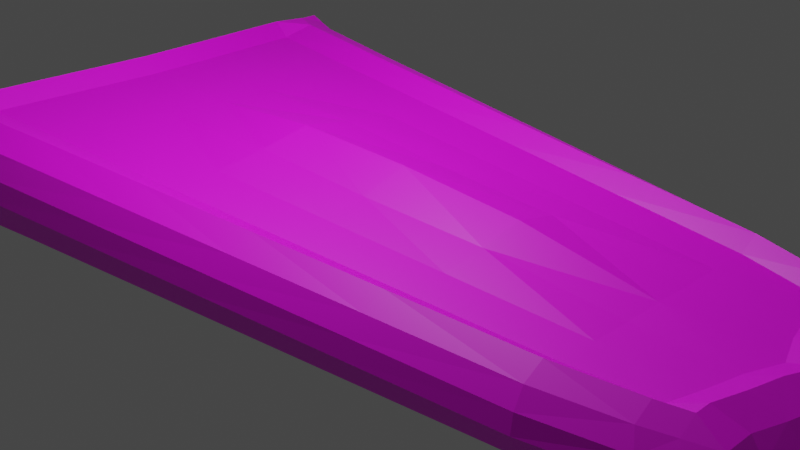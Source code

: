 # Source: Shield.blend  (saved by Blender 2.80.75; exported with 4.5.12 LTS)
import bpy
from mathutils import Matrix  # noqa: F401  (used for matrix-valued properties, if any)

bpy.ops.wm.read_factory_settings(use_empty=True)
scene = bpy.context.scene
scene.name = 'Scene'

# ---- collections
col_collection = bpy.data.collections.new('Collection'); scene.collection.children.link(col_collection)

# ---- images (referenced by path relative to the original .blend; pixels are not part of the script)
import os
ASSET_DIR = os.environ.get("B2B_ASSET_DIR", "")  # directory of the original .blend (textures are referenced by path, not embedded)
HERE = os.path.dirname(os.path.abspath(__file__))  # packed textures are extracted next to this script under _unpacked/

def load_image(name, relpath, width, height, colorspace="sRGB"):
    """Load a texture the original file referenced (path relative to the .blend, or extracted next to this script)."""
    p = next((c for c in (os.path.join(HERE, relpath), os.path.join(ASSET_DIR, relpath)) if relpath and os.path.exists(c)), "")
    if p:
        img = bpy.data.images.load(p, check_existing=True)
        img.name = name
    else:  # same state as the original file: an image datablock whose file is absent (Cycles renders it pink)
        img = bpy.data.images.new(name, width, height)
        img.source = "FILE"
        img.filepath = "//" + (relpath or name)
    img.colorspace_settings.name = colorspace
    return img
img_material_001_base_color_001 = load_image('Material.001 Base Color.001', 'IceShield2.png', 1024, 1024, 'sRGB')

# ---- materials (node trees are filled in below, after node groups)
mat_material_001 = bpy.data.materials.new('Material.001')
mat_material_001.use_transparent_shadow = False

# ---- material node trees
mat_material_001.use_nodes = True; mat_material_001.node_tree.nodes.clear()
_N = mat_material_001.node_tree.nodes; _L = mat_material_001.node_tree.links
n0 = _N.new('ShaderNodeOutputMaterial'); n0.name = 'Material Output'; n0.location = (300, 300)
n1 = _N.new('ShaderNodeBsdfPrincipled'); n1.name = 'Principled BSDF'; n1.location = (10, 300)
n1.distribution = 'GGX'
n1.subsurface_method = 'BURLEY'
n1.inputs[3].default_value = 1.45
n1.inputs[27].default_value = (0.0, 0.0, 0.0, 1.0)
n1.inputs[28].default_value = 1.0
n2 = _N.new('ShaderNodeTexImage'); n2.name = 'Image Texture'; n2.location = (-280, 280)
n2.image = img_material_001_base_color_001
_L.new(n1.outputs[0], n0.inputs[0])
_L.new(n2.outputs[0], n1.inputs[0])
n0.is_active_output = True

# ---- world
world_world = bpy.data.worlds.new('World'); scene.world = world_world
world_world.use_nodes = True; world_world.node_tree.nodes.clear()
_N = world_world.node_tree.nodes; _L = world_world.node_tree.links
n0 = _N.new('ShaderNodeOutputWorld'); n0.name = 'World Output'; n0.location = (300, 300)
n1 = _N.new('ShaderNodeBackground'); n1.name = 'Background'; n1.location = (10, 300)
n1.inputs[0].default_value = (0.05088, 0.05088, 0.05088, 1.0)
_L.new(n1.outputs[0], n0.inputs[0])
n0.is_active_output = True
world_world.color = (0.05088, 0.05088, 0.05088)
world_world.use_sun_shadow = False
world_world.sun_shadow_jitter_overblur = 0.0

# ---- cameras
cam_camera = bpy.data.cameras.new('Camera')
cam_camera.clip_end = 100.0
cam_camera.ortho_scale = 7.314

# ---- lights
light_light = bpy.data.lights.new('Light', 'POINT')
light_light.transmission_factor = 0.0
light_light.energy = 1000.0
light_light.shadow_soft_size = 0.1
light_light.shadow_maximum_resolution = 0.006
light_light.use_absolute_resolution = True
light_light_002 = bpy.data.lights.new('Light.002', 'POINT')
light_light_002.transmission_factor = 0.0
light_light_002.energy = 1000.0
light_light_002.shadow_soft_size = 0.1
light_light_002.shadow_maximum_resolution = 0.006
light_light_002.use_absolute_resolution = True

# ---- meshes
me_cube = bpy.data.meshes.new('Cube')
me_cube.from_pydata([(4.509, 1.236, 0.2792), (4.509, 1.236, -0.2792), (-4.985, 3.0, 0.5), (-4.985, 3.0, -0.5), (4.828, 1.381, 0.0), (-5.69, 3.353, 0.0), (-4.854, 1.5, 0.5), (4.611, 0.618, -0.2792), (-4.854, 1.5, -0.5), (4.611, 0.618, 0.2792), (4.93, 0.6907, 0.0), (-5.559, 1.676, 0.0), (0.06437, 2.118, -0.3896), (0.06437, 2.118, 0.3896), (-0.1287, 2.367, 0.0), (0.06437, 1.059, 0.3896), (0.06437, 1.059, -0.06134), (-4.947, 2.25, 0.5), (4.509, 0.9271, -0.2792), (-5.653, 2.514, 0.0), (-4.947, 2.25, -0.5), (4.509, 0.9271, 0.2792), (4.828, 1.036, 0.0), (0.06437, 1.589, -0.0625), (0.06437, 1.589, 0.3896), (4.669, 1.343, 0.1396), (-5.396, 3.211, 0.25), (4.77, 0.6544, 0.1396), (-5.264, 1.588, 0.25), (-0.03218, 2.277, 0.1948), (4.669, 0.9815, 0.1396), (-5.358, 2.382, 0.25), (-2.968, 2.559, -0.4448), (-2.968, 1.28, -0.195), (-2.968, 2.559, 0.4448), (-3.417, 2.86, 0.0), (-2.968, 1.28, 0.4448), (-2.968, 1.919, -0.1961), (-2.968, 1.919, 0.4448), (-3.192, 2.744, 0.2224), (3.097, 1.677, 0.3344), (3.159, 1.874, 0.0), (3.097, 0.8385, 0.3344), (3.097, 1.677, -0.3344), (3.097, 0.8385, -0.08454), (3.097, 1.258, 0.3344), (3.097, 1.258, -0.0857), (3.128, 1.81, 0.1672), (-4.374, 2.78, -0.4724), (-4.374, 1.39, -0.2603), (-4.374, 2.085, -0.2603), (-4.374, 2.78, 0.4724), (-4.951, 3.106, 0.0), (-4.439, 1.39, 0.4724), (-4.473, 2.085, 0.4724), (-4.663, 2.977, 0.2362), (3.919, 1.457, 0.3068), (4.11, 1.628, 0.0), (4.02, 0.7283, 0.3068), (3.919, 1.092, 0.3068), (4.014, 1.576, 0.1534), (3.919, 1.457, -0.3068), (4.02, 0.7283, -0.09468), (3.919, 1.092, -0.09468), (-4.68, 2.89, -0.4862), (-4.68, 1.445, -0.3802), (-4.68, 2.167, -0.3802), (-4.68, 2.89, 0.4862), (-5.321, 3.229, 0.0), (-4.745, 1.445, 0.6149), (-4.779, 2.167, 0.6149), (-5.0, 3.094, 0.2431), (-4.985, 2.625, 0.5), (4.509, 1.082, -0.2792), (-5.69, 2.934, 0.0), (-4.985, 2.625, -0.5), (4.509, 1.082, 0.2792), (4.828, 1.209, 0.0), (0.06437, 1.853, -0.226), (0.06437, 1.853, 0.5183), (4.669, 1.145, 0.1396), (-5.396, 2.779, 0.25), (-2.968, 2.239, 0.5735), (-2.968, 2.239, -0.3205), (3.097, 1.467, -0.21), (3.097, 1.467, 0.4631), (-4.374, 2.432, -0.3664), (-4.374, 2.432, 0.6011), (3.919, 1.275, 0.4355), (3.919, 1.275, -0.2007), (-4.68, 2.529, -0.4332), (-4.68, 2.529, 0.6149), (4.214, 1.346, 0.293), (4.469, 1.505, 0.0), (4.315, 0.6732, 0.4217), (4.214, 1.01, 0.4217), (4.341, 1.46, 0.1465), (4.214, 1.346, -0.293), (4.315, 0.6732, -0.1869), (4.214, 1.01, -0.1869), (4.214, 1.178, 0.4217), (4.214, 1.178, -0.2399), (-4.826, 0.75, -0.2399), (4.692, 0.309, 0.2792), (5.011, 0.3453, 0.0), (-4.826, 0.75, 0.5), (4.692, 0.309, -0.2792), (-5.531, 0.8381, 0.0), (0.06437, 0.5295, 0.4408), (0.06437, 0.5295, -0.02949), (-5.236, 0.7941, 0.25), (4.852, 0.3272, 0.1396), (-2.968, 0.6398, -0.1631), (-2.968, 0.6398, 0.4448), (3.097, 0.4193, 0.3344), (3.097, 0.4193, -0.05269), (-4.374, 0.6949, -0.2603), (-4.403, 0.6949, 0.4724), (4.102, 0.3641, 0.3068), (4.102, 0.3641, -0.09468), (-4.68, 0.7224, -0.2718), (-4.709, 0.7224, 0.6149), (4.397, 0.3366, 0.4217), (4.397, 0.3366, -0.1869), (1.58, 1.898, -0.362), (1.58, 0.9488, -0.07294), (1.58, 1.423, -0.0741), (1.58, 1.898, 0.362), (1.515, 2.121, 0.0), (1.58, 0.9488, 0.362), (1.58, 1.423, 0.362), (1.548, 2.043, 0.181), (1.58, 1.66, -0.218), (1.58, 1.66, 0.4907), (1.58, 0.4744, -0.04109), (1.58, 0.4744, 0.4374), (-1.452, 2.339, 0.4172), (-1.773, 2.613, 0.0), (-1.452, 1.169, 0.4172), (-1.452, 1.754, 0.4172), (-1.612, 2.51, 0.2086), (-1.452, 2.339, -0.4172), (-1.452, 1.169, -0.1282), (-1.452, 1.754, -0.1293), (-1.452, 2.046, 0.5459), (-1.452, 2.046, -0.2732), (-1.452, 0.5846, 0.4926), (-1.452, 0.5846, -0.0963), (4.509, -1.236, 0.2792), (4.509, -1.236, -0.2792), (-4.985, -3.0, 0.5), (-4.985, -3.0, -0.5), (-4.757, 0.0, -0.2348), (4.83, 0.0, 0.2792), (-4.757, 0.0, 0.5), (4.83, 0.0, -0.2792), (4.828, -1.381, 0.0), (-5.69, -3.353, 0.0), (5.149, 0.0, 0.0), (-5.462, 0.0, 0.0), (-4.854, -1.5, 0.5), (4.611, -0.618, -0.2792), (-4.854, -1.5, -0.5), (4.611, -0.618, 0.2792), (4.93, -0.6907, 0.0), (-5.559, -1.676, 0.0), (0.06437, -2.118, -0.3896), (0.06437, -2.118, 0.3896), (0.06437, 0.0, 0.002366), (0.06437, 0.0, 0.6094), (-0.1287, -2.367, 0.0), (0.06437, -1.059, 0.3896), (0.06437, -1.059, -0.06134), (-4.947, -2.25, 0.5), (4.509, -0.9271, -0.2792), (-5.653, -2.514, 0.0), (-4.947, -2.25, -0.5), (4.509, -0.9271, 0.2792), (4.828, -1.036, 0.0), (0.06437, -1.589, -0.0625), (0.06437, -1.589, 0.3896), (4.669, -1.343, 0.1396), (-5.396, -3.211, 0.25), (4.989, 0.0, 0.1396), (-5.167, 0.0, 0.25), (4.77, -0.6544, 0.1396), (-5.264, -1.588, 0.25), (-0.03218, -2.277, 0.1948), (4.669, -0.9815, 0.1396), (-5.358, -2.382, 0.25), (-2.968, -2.559, -0.4448), (-2.968, 0.0, -0.03166), (-2.968, -1.28, -0.195), (-2.968, -2.559, 0.4448), (-2.968, 0.0, 0.4591), (-3.417, -2.86, 0.0), (-2.968, -1.28, 0.4448), (-2.968, -1.919, -0.1961), (-2.968, -1.919, 0.4448), (-3.192, -2.744, 0.2224), (3.097, -1.677, 0.3344), (3.097, 0.0, 0.3487), (3.159, -1.874, 0.0), (3.097, -0.8385, 0.3344), (3.097, -1.677, -0.3344), (3.097, 0.0, -0.02084), (3.097, -0.8385, -0.08454), (3.097, -1.258, 0.3344), (3.097, -1.258, -0.0857), (3.128, -1.81, 0.1672), (-4.374, -2.78, -0.4724), (-4.374, 0.0, -0.2603), (-4.374, -1.39, -0.2603), (-4.374, -2.085, -0.2603), (-4.374, -2.78, 0.4724), (-4.374, 0.0, 0.4724), (-4.951, -3.106, 0.0), (-4.439, -1.39, 0.4724), (-4.473, -2.085, 0.4724), (-4.663, -2.977, 0.2362), (3.919, -1.457, 0.3068), (4.239, 0.0, 0.3068), (4.11, -1.628, 0.0), (4.02, -0.7283, 0.3068), (3.919, -1.092, 0.3068), (4.014, -1.576, 0.1534), (3.919, -1.457, -0.3068), (4.239, 0.0, -0.09468), (4.02, -0.7283, -0.09468), (3.919, -1.092, -0.09468), (-4.68, -2.89, -0.4862), (-4.68, 0.0, -0.2431), (-4.68, -1.445, -0.3802), (-4.68, -2.167, -0.3802), (-4.68, -2.89, 0.4862), (-4.68, 0.0, 0.6149), (-5.321, -3.229, 0.0), (-4.745, -1.445, 0.6149), (-4.779, -2.167, 0.6149), (-5.0, -3.094, 0.2431), (-4.985, -2.625, 0.5), (4.509, -1.082, -0.2792), (-5.69, -2.934, 0.0), (-4.985, -2.625, -0.5), (4.509, -1.082, 0.2792), (4.828, -1.209, 0.0), (0.06437, -1.853, -0.226), (0.06437, -1.853, 0.5183), (4.669, -1.145, 0.1396), (-5.396, -2.779, 0.25), (-2.968, -2.239, 0.5735), (-2.968, -2.239, -0.3205), (3.097, -1.467, -0.21), (3.097, -1.467, 0.4631), (-4.374, -2.432, -0.3664), (-4.374, -2.432, 0.6011), (3.919, -1.275, 0.4355), (3.919, -1.275, -0.2007), (-4.68, -2.529, -0.4332), (-4.68, -2.529, 0.6149), (4.214, -1.346, 0.293), (4.535, 0.0, 0.4217), (4.469, -1.505, 0.0), (4.315, -0.6732, 0.4217), (4.214, -1.01, 0.4217), (4.341, -1.46, 0.1465), (4.214, -1.346, -0.293), (4.535, 0.0, -0.1869), (4.315, -0.6732, -0.1869), (4.214, -1.01, -0.1869), (4.214, -1.178, 0.4217), (4.214, -1.178, -0.2399), (-4.826, -0.75, -0.2399), (4.692, -0.309, 0.2792), (5.011, -0.3453, 0.0), (-4.826, -0.75, 0.5), (4.692, -0.309, -0.2792), (-5.531, -0.8381, 0.0), (0.06437, -0.5295, 0.4408), (0.06437, -0.5295, -0.02949), (-5.236, -0.7941, 0.25), (4.852, -0.3272, 0.1396), (-2.968, -0.6398, -0.1631), (-2.968, -0.6398, 0.4448), (3.097, -0.4193, 0.3344), (3.097, -0.4193, -0.05269), (-4.374, -0.6949, -0.2603), (-4.403, -0.6949, 0.4724), (4.102, -0.3641, 0.3068), (4.102, -0.3641, -0.09468), (-4.68, -0.7224, -0.2718), (-4.709, -0.7224, 0.6149), (4.397, -0.3366, 0.4217), (4.397, -0.3366, -0.1869), (1.58, -1.898, -0.362), (1.58, 0.0, 0.09036), (1.58, -0.9488, -0.07294), (1.58, -1.423, -0.0741), (1.58, -1.898, 0.362), (1.58, 0.0, 0.5475), (1.515, -2.121, 0.0), (1.58, -0.9488, 0.362), (1.58, -1.423, 0.362), (1.548, -2.043, 0.181), (1.58, -1.66, -0.218), (1.58, -1.66, 0.4907), (1.58, -0.4744, -0.04109), (1.58, -0.4744, 0.4374), (-1.452, -2.339, 0.4172), (-1.452, 0.0, 0.6027), (-1.773, -2.613, 0.0), (-1.452, -1.169, 0.4172), (-1.452, -1.754, 0.4172), (-1.612, -2.51, 0.2086), (-1.452, -2.339, -0.4172), (-1.452, 0.0, 0.03515), (-1.452, -1.169, -0.1282), (-1.452, -1.754, -0.1293), (-1.452, -2.046, 0.5459), (-1.452, -2.046, -0.2732), (-1.452, -0.5846, 0.4926), (-1.452, -0.5846, -0.0963), (-2.012, 1.281, -0.2809), (-2.012, 1.281, -0.4877), (-2.885, 1.281, -0.2809), (-2.885, 1.281, -0.4877), (-2.012, 0.6406, -1.235), (-2.012, 0.6406, -1.572), (-2.885, 0.6406, -1.235), (-2.885, 0.6406, -1.572), (-2.012, 0.3203, -1.451), (-2.012, 0.3203, -1.788), (-2.885, 0.3203, -1.451), (-2.885, 0.3203, -1.788), (-2.012, 0.9609, -1.251), (-2.885, 0.9609, -0.9141), (-2.012, 0.9609, -0.9141), (-2.885, 0.9609, -1.251), (-2.448, 1.281, -0.2809), (-2.448, 1.281, -0.4877), (-2.448, 0.6406, -1.572), (-2.448, 0.6406, -1.235), (-2.448, 0.3203, -1.451), (-2.448, 0.3203, -1.788), (-2.448, 0.9609, -0.9141), (-2.448, 0.9609, -1.251), (-2.012, 1.494, -0.1821), (-2.012, 1.494, -0.3162), (-2.885, 1.494, -0.1821), (-2.885, 1.494, -0.3162), (-2.448, 1.494, -0.1821), (-2.448, 1.494, -0.3162), (-2.012, 1.281, -0.1027), (-2.885, 1.281, -0.1027), (-2.448, 1.281, -0.1027), (-2.012, 1.494, -0.1027), (-2.885, 1.494, -0.1027), (-2.448, 1.494, -0.1027), (-2.012, -1.281, -0.2809), (-2.012, -1.281, -0.4877), (-2.885, -1.281, -0.2809), (-2.885, -1.281, -0.4877), (-2.012, -0.6406, -1.235), (-2.012, 0.0, -1.514), (-2.012, 0.0, -1.85), (-2.012, -0.6406, -1.572), (-2.885, 0.0, -1.514), (-2.885, -0.6406, -1.235), (-2.885, -0.6406, -1.572), (-2.885, 0.0, -1.85), (-2.012, -0.3203, -1.451), (-2.012, -0.3203, -1.788), (-2.885, -0.3203, -1.451), (-2.885, -0.3203, -1.788), (-2.012, -0.9609, -1.251), (-2.885, -0.9609, -0.9141), (-2.012, -0.9609, -0.9141), (-2.885, -0.9609, -1.251), (-2.448, -1.281, -0.2809), (-2.448, -1.281, -0.4877), (-2.448, -0.6406, -1.572), (-2.448, 0.0, -1.85), (-2.448, -0.6406, -1.235), (-2.448, 0.0, -1.514), (-2.448, -0.3203, -1.451), (-2.448, -0.3203, -1.788), (-2.448, -0.9609, -0.9141), (-2.448, -0.9609, -1.251), (-2.012, -1.494, -0.1821), (-2.012, -1.494, -0.3162), (-2.885, -1.494, -0.1821), (-2.885, -1.494, -0.3162), (-2.448, -1.494, -0.1821), (-2.448, -1.494, -0.3162), (-2.012, -1.281, -0.1027), (-2.885, -1.281, -0.1027), (-2.448, -1.281, -0.1027), (-2.012, -1.494, -0.1027), (-2.885, -1.494, -0.1027), (-2.448, -1.494, -0.1027), (1.337, 0.709, -0.1538), (1.337, 0.709, -0.2985), (0.9114, 0.709, -0.1538), (0.9114, 0.709, -0.2985), (1.337, 0.404, -0.7381), (1.337, 0.404, -0.9285), (0.9114, 0.404, -0.7381), (0.9114, 0.404, -0.9285), (1.337, 0.202, -0.8601), (1.337, 0.202, -1.05), (0.9114, 0.202, -0.8601), (0.9114, 0.202, -1.05), (1.337, 0.606, -0.7469), (0.9114, 0.606, -0.5565), (1.337, 0.606, -0.5565), (0.9114, 0.606, -0.7469), (1.124, 0.709, -0.1538), (1.124, 0.709, -0.2985), (1.124, 0.404, -0.9285), (1.124, 0.404, -0.7381), (1.124, 0.202, -0.8601), (1.124, 0.202, -1.05), (1.124, 0.606, -0.5565), (1.124, 0.606, -0.7469), (1.337, 1.037, -0.07923), (1.337, 1.058, -0.1505), (0.9114, 1.037, -0.07923), (0.9114, 1.058, -0.1505), (1.124, 1.058, -0.1505), (1.337, 0.709, -0.03485), (0.9114, 0.709, -0.03485), (1.124, 0.709, -0.03485), (1.337, 1.025, -0.03697), (0.9114, 1.025, -0.03697), (1.124, 1.025, -0.03697), (1.337, 1.313, -0.007701), (1.337, 1.333, -0.02097), (0.9114, 1.313, -0.007701), (0.9114, 1.333, -0.02097), (1.124, 1.313, -0.007701), (1.124, 1.333, -0.02097), (1.337, 1.3, 0.0001655), (0.9114, 1.3, 0.0001655), (1.124, 1.3, 0.0001655), (1.337, -0.709, -0.1538), (1.337, -0.709, -0.2985), (0.9114, -0.709, -0.1538), (0.9114, -0.709, -0.2985), (1.337, -0.404, -0.7381), (1.337, 0.0, -0.8955), (1.337, 0.0, -1.086), (1.337, -0.404, -0.9285), (0.9114, 0.0, -0.8955), (0.9114, -0.404, -0.7381), (0.9114, -0.404, -0.9285), (0.9114, 0.0, -1.086), (1.337, -0.202, -0.8601), (1.337, -0.202, -1.05), (0.9114, -0.202, -0.8601), (0.9114, -0.202, -1.05), (1.337, -0.606, -0.7469), (0.9114, -0.606, -0.5565), (1.337, -0.606, -0.5565), (0.9114, -0.606, -0.7469), (1.124, -0.709, -0.1538), (1.124, -0.709, -0.2985), (1.124, -0.404, -0.9285), (1.124, 0.0, -1.086), (1.124, -0.404, -0.7381), (1.124, 0.0, -0.8955), (1.124, -0.202, -0.8601), (1.124, -0.202, -1.05), (1.124, -0.606, -0.5565), (1.124, -0.606, -0.7469), (1.337, -1.037, -0.07923), (1.337, -1.058, -0.1505), (0.9114, -1.037, -0.07923), (0.9114, -1.058, -0.1505), (1.124, -1.058, -0.1505), (1.337, -0.709, -0.03485), (0.9114, -0.709, -0.03485), (1.124, -0.709, -0.03485), (1.337, -1.025, -0.03697), (0.9114, -1.025, -0.03697), (1.124, -1.025, -0.03697), (1.337, -1.313, -0.007701), (1.337, -1.333, -0.02097), (0.9114, -1.313, -0.007701), (0.9114, -1.333, -0.02097), (1.124, -1.313, -0.007701), (1.124, -1.333, -0.02097), (1.337, -1.3, 0.0001655), (0.9114, -1.3, 0.0001655), (1.124, -1.3, 0.0001655)], [], [(81, 72, 2, 26), (96, 92, 0, 25), (111, 103, 153, 183), (123, 106, 155, 267), (121, 105, 154, 235), (106, 104, 158, 155), (97, 93, 4, 1), (75, 74, 5, 3), (102, 107, 11, 8), (18, 22, 10, 7), (70, 17, 6, 69), (99, 18, 7, 98), (30, 21, 9, 27), (110, 105, 6, 28), (143, 23, 16, 142), (130, 24, 15, 129), (141, 137, 14, 12), (135, 108, 169, 299), (147, 109, 168, 315), (140, 136, 13, 29), (133, 79, 24, 130), (145, 78, 23, 143), (80, 76, 21, 30), (101, 73, 18, 99), (91, 72, 17, 70), (73, 77, 22, 18), (8, 11, 19, 20), (28, 6, 17, 31), (11, 28, 31, 19), (77, 80, 30, 22), (137, 140, 29, 14), (107, 110, 28, 11), (22, 30, 27, 10), (104, 111, 183, 158), (93, 96, 25, 4), (74, 81, 26, 5), (52, 55, 39, 35), (144, 82, 38, 139), (86, 83, 37, 50), (55, 51, 34, 39), (116, 112, 191, 211), (48, 52, 35, 32), (50, 37, 33, 49), (139, 38, 36, 138), (194, 146, 113), (128, 131, 47, 41), (132, 84, 46, 126), (88, 85, 45, 59), (118, 114, 201, 221), (59, 45, 42, 58), (126, 46, 44, 125), (124, 128, 41, 43), (134, 115, 205, 295), (131, 127, 40, 47), (66, 50, 49, 65), (64, 68, 52, 48), (120, 116, 211, 231), (71, 67, 51, 55), (90, 86, 50, 66), (68, 71, 55, 52), (82, 87, 54, 38), (38, 54, 53, 36), (113, 117, 215, 194), (95, 59, 58, 94), (122, 118, 221, 261), (100, 88, 59, 95), (41, 47, 60, 57), (84, 89, 63, 46), (46, 63, 62, 44), (43, 41, 57, 61), (115, 119, 227, 205), (47, 40, 56, 60), (5, 26, 71, 68), (75, 90, 66, 20), (26, 2, 67, 71), (102, 120, 231, 152), (3, 5, 68, 64), (20, 66, 65, 8), (87, 91, 70, 54), (54, 70, 69, 53), (117, 121, 235, 215), (51, 67, 91, 87), (3, 64, 90, 75), (43, 61, 89, 84), (92, 56, 88, 100), (34, 51, 87, 82), (64, 48, 86, 90), (56, 40, 85, 88), (124, 43, 84, 132), (48, 32, 83, 86), (136, 34, 82, 144), (19, 31, 81, 74), (4, 25, 80, 77), (1, 4, 77, 73), (67, 2, 72, 91), (97, 1, 73, 101), (25, 0, 76, 80), (141, 12, 78, 145), (127, 13, 79, 133), (20, 19, 74, 75), (31, 17, 72, 81), (61, 97, 101, 89), (0, 92, 100, 76), (76, 100, 95, 21), (103, 122, 261, 153), (21, 95, 94, 9), (57, 60, 96, 93), (89, 101, 99, 63), (63, 99, 98, 62), (61, 57, 93, 97), (119, 123, 267, 227), (60, 56, 92, 96), (62, 98, 123, 119), (9, 94, 122, 103), (53, 69, 121, 117), (8, 65, 120, 102), (44, 62, 119, 115), (94, 58, 118, 122), (36, 53, 117, 113), (65, 49, 116, 120), (125, 44, 115, 134), (58, 42, 114, 118), (138, 36, 113, 146), (49, 33, 112, 116), (10, 27, 111, 104), (159, 184, 110, 107), (142, 16, 109, 147), (129, 15, 108, 135), (184, 154, 105, 110), (152, 159, 107, 102), (7, 10, 104, 106), (69, 6, 105, 121), (98, 7, 106, 123), (27, 9, 103, 111), (42, 129, 135, 114), (16, 125, 134, 109), (40, 127, 133, 85), (12, 124, 132, 78), (29, 13, 127, 131), (109, 134, 295, 168), (12, 14, 128, 124), (23, 126, 125, 16), (78, 132, 126, 23), (14, 29, 131, 128), (85, 133, 130, 45), (309, 146, 194), (45, 130, 129, 42), (33, 142, 147, 112), (15, 138, 146, 108), (32, 141, 145, 83), (13, 136, 144, 79), (108, 146, 309, 169), (24, 139, 138, 15), (79, 144, 139, 24), (35, 39, 140, 137), (83, 145, 143, 37), (39, 34, 136, 140), (112, 147, 315, 191), (32, 35, 137, 141), (37, 143, 142, 33), (299, 201, 135), (114, 135, 201), (249, 182, 150, 240), (265, 181, 148, 260), (281, 183, 153, 273), (293, 267, 155, 276), (291, 235, 154, 275), (276, 155, 158, 274), (266, 149, 156, 262), (243, 151, 157, 242), (272, 162, 165, 277), (174, 161, 164, 178), (238, 237, 160, 173), (269, 268, 161, 174), (188, 185, 163, 177), (280, 186, 160, 275), (317, 316, 172, 179), (302, 301, 171, 180), (314, 166, 170, 310), (307, 299, 169, 278), (321, 315, 168, 279), (313, 187, 167, 308), (305, 302, 180, 247), (319, 317, 179, 246), (248, 188, 177, 244), (271, 269, 174, 241), (259, 238, 173, 240), (241, 174, 178, 245), (162, 176, 175, 165), (186, 189, 173, 160), (165, 175, 189, 186), (245, 178, 188, 248), (310, 170, 187, 313), (277, 165, 186, 280), (178, 164, 185, 188), (274, 158, 183, 281), (262, 156, 181, 265), (242, 157, 182, 249), (216, 195, 199, 219), (318, 312, 198, 250), (254, 213, 197, 251), (219, 199, 193, 214), (286, 211, 191, 282), (210, 190, 195, 216), (213, 212, 192, 197), (312, 311, 196, 198), (194, 283, 320), (300, 202, 209, 303), (304, 297, 208, 252), (256, 224, 207, 253), (288, 221, 201, 284), (224, 223, 203, 207), (297, 296, 206, 208), (294, 204, 202, 300), (306, 295, 205, 285), (303, 209, 200, 298), (233, 232, 212, 213), (230, 210, 216, 236), (290, 231, 211, 286), (239, 219, 214, 234), (258, 233, 213, 254), (236, 216, 219, 239), (250, 198, 218, 255), (198, 196, 217, 218), (283, 194, 215, 287), (264, 263, 223, 224), (292, 261, 221, 288), (270, 264, 224, 256), (202, 222, 225, 209), (252, 208, 229, 257), (208, 206, 228, 229), (204, 226, 222, 202), (285, 205, 227, 289), (209, 225, 220, 200), (157, 236, 239, 182), (243, 176, 233, 258), (182, 239, 234, 150), (272, 152, 231, 290), (151, 230, 236, 157), (176, 162, 232, 233), (255, 218, 238, 259), (218, 217, 237, 238), (287, 215, 235, 291), (214, 255, 259, 234), (151, 243, 258, 230), (204, 252, 257, 226), (260, 270, 256, 220), (193, 250, 255, 214), (230, 258, 254, 210), (220, 256, 253, 200), (294, 304, 252, 204), (210, 254, 251, 190), (308, 318, 250, 193), (175, 242, 249, 189), (156, 245, 248, 181), (149, 241, 245, 156), (234, 259, 240, 150), (266, 271, 241, 149), (181, 248, 244, 148), (314, 319, 246, 166), (298, 305, 247, 167), (176, 243, 242, 175), (189, 249, 240, 173), (226, 257, 271, 266), (148, 244, 270, 260), (244, 177, 264, 270), (273, 153, 261, 292), (177, 163, 263, 264), (222, 262, 265, 225), (257, 229, 269, 271), (229, 228, 268, 269), (226, 266, 262, 222), (289, 227, 267, 293), (225, 265, 260, 220), (228, 289, 293, 268), (163, 273, 292, 263), (217, 287, 291, 237), (162, 272, 290, 232), (206, 285, 289, 228), (263, 292, 288, 223), (196, 283, 287, 217), (232, 290, 286, 212), (296, 306, 285, 206), (223, 288, 284, 203), (311, 320, 283, 196), (212, 286, 282, 192), (164, 274, 281, 185), (159, 277, 280, 184), (316, 321, 279, 172), (301, 307, 278, 171), (184, 280, 275, 154), (152, 272, 277, 159), (161, 276, 274, 164), (237, 291, 275, 160), (268, 293, 276, 161), (185, 281, 273, 163), (203, 284, 307, 301), (172, 279, 306, 296), (200, 253, 305, 298), (166, 246, 304, 294), (187, 303, 298, 167), (279, 168, 295, 306), (166, 294, 300, 170), (179, 172, 296, 297), (246, 179, 297, 304), (170, 300, 303, 187), (253, 207, 302, 305), (309, 194, 320), (207, 203, 301, 302), (192, 282, 321, 316), (171, 278, 320, 311), (190, 251, 319, 314), (167, 247, 318, 308), (278, 169, 309, 320), (180, 171, 311, 312), (247, 180, 312, 318), (195, 310, 313, 199), (251, 197, 317, 319), (199, 313, 308, 193), (282, 191, 315, 321), (190, 314, 310, 195), (197, 192, 316, 317), (299, 307, 201), (284, 201, 307), (336, 334, 323, 322), (339, 325, 349, 351), (345, 334, 327, 340), (343, 331, 364, 381), (344, 335, 328, 341), (342, 332, 366, 383), (335, 337, 329, 328), (332, 333, 369, 366), (330, 331, 327, 326), (363, 364, 331, 330), (328, 329, 333, 332), (341, 328, 332, 342), (340, 327, 331, 343), (324, 325, 337, 335), (338, 324, 335, 344), (339, 323, 334, 345), (326, 327, 334, 336), (325, 339, 345, 337), (322, 338, 344, 336), (329, 340, 343, 333), (326, 341, 342, 330), (330, 342, 383, 363), (336, 344, 341, 326), (333, 343, 381, 369), (337, 345, 340, 329), (348, 324, 353, 356), (350, 351, 349, 348), (346, 347, 351, 350), (322, 323, 347, 346), (323, 339, 351, 347), (325, 324, 348, 349), (322, 346, 355, 352), (353, 354, 357, 356), (354, 352, 355, 357), (324, 338, 354, 353), (346, 350, 357, 355), (350, 348, 356, 357), (338, 322, 352, 354), (376, 358, 359, 374), (379, 393, 391, 361), (387, 380, 365, 374), (385, 381, 364, 371), (386, 382, 367, 375), (384, 383, 366, 372), (375, 367, 368, 377), (372, 366, 369, 373), (370, 362, 365, 371), (363, 370, 371, 364), (367, 372, 373, 368), (382, 384, 372, 367), (380, 385, 371, 365), (360, 375, 377, 361), (378, 386, 375, 360), (379, 387, 374, 359), (362, 376, 374, 365), (361, 377, 387, 379), (358, 376, 386, 378), (368, 373, 385, 380), (362, 370, 384, 382), (370, 363, 383, 384), (376, 362, 382, 386), (373, 369, 381, 385), (377, 368, 380, 387), (390, 398, 395, 360), (392, 390, 391, 393), (388, 392, 393, 389), (358, 388, 389, 359), (359, 389, 393, 379), (361, 391, 390, 360), (358, 394, 397, 388), (395, 398, 399, 396), (396, 399, 397, 394), (360, 395, 396, 378), (388, 397, 399, 392), (392, 399, 398, 390), (378, 396, 394, 358), (414, 412, 401, 400), (417, 403, 427, 428), (423, 412, 405, 418), (421, 409, 450, 467), (422, 413, 406, 419), (420, 410, 452, 469), (413, 415, 407, 406), (410, 411, 455, 452), (408, 409, 405, 404), (449, 450, 409, 408), (406, 407, 411, 410), (419, 406, 410, 420), (418, 405, 409, 421), (402, 403, 415, 413), (416, 402, 413, 422), (417, 401, 412, 423), (404, 405, 412, 414), (403, 417, 423, 415), (400, 416, 422, 414), (407, 418, 421, 411), (404, 419, 420, 408), (408, 420, 469, 449), (414, 422, 419, 404), (411, 421, 467, 455), (415, 423, 418, 407), (426, 402, 430, 433), (428, 427, 438, 440), (434, 432, 441, 443), (400, 401, 425, 424), (401, 417, 428, 425), (403, 402, 426, 427), (400, 424, 432, 429), (430, 431, 434, 433), (431, 429, 432, 434), (402, 416, 431, 430), (432, 424, 435, 441), (426, 433, 442, 437), (416, 400, 429, 431), (439, 440, 438, 437), (435, 436, 440, 439), (435, 439, 443, 441), (439, 437, 442, 443), (424, 425, 436, 435), (433, 434, 443, 442), (425, 428, 440, 436), (427, 426, 437, 438), (462, 444, 445, 460), (465, 478, 477, 447), (473, 466, 451, 460), (471, 467, 450, 457), (472, 468, 453, 461), (470, 469, 452, 458), (461, 453, 454, 463), (458, 452, 455, 459), (456, 448, 451, 457), (449, 456, 457, 450), (453, 458, 459, 454), (468, 470, 458, 453), (466, 471, 457, 451), (446, 461, 463, 447), (464, 472, 461, 446), (465, 473, 460, 445), (448, 462, 460, 451), (447, 463, 473, 465), (444, 462, 472, 464), (454, 459, 471, 466), (448, 456, 470, 468), (456, 449, 469, 470), (462, 448, 468, 472), (459, 455, 467, 471), (463, 454, 466, 473), (476, 483, 480, 446), (478, 490, 488, 477), (484, 493, 491, 482), (444, 474, 475, 445), (445, 475, 478, 465), (447, 477, 476, 446), (444, 479, 482, 474), (480, 483, 484, 481), (481, 484, 482, 479), (446, 480, 481, 464), (482, 491, 485, 474), (476, 487, 492, 483), (464, 481, 479, 444), (489, 487, 488, 490), (485, 489, 490, 486), (485, 491, 493, 489), (489, 493, 492, 487), (474, 485, 486, 475), (483, 492, 493, 484), (475, 486, 490, 478), (477, 488, 487, 476)])
_uv = me_cube.uv_layers.new(name='UVMap')
_uv.uv.foreach_set('vector', [0.3822, 0.8093, 0.3726, 0.7842, 0.396, 0.7842, 0.4091, 0.8093, 0.2999, 0.04962, 0.2929, 0.05749, 0.286, 0.03935, 0.2927, 0.02952, 0.2294, 0.01828, 0.2282, 0.0281, 0.209, 0.01965, 0.209, 0.009826, 0.6059, 0.04583, 0.6076, 0.02755, 0.6269, 0.0191, 0.6269, 0.03739, 0.9917, 0.6671, 0.9845, 0.6688, 0.9845, 0.6228, 0.9917, 0.6228, 0.6076, 0.02755, 0.6054, 0.008449, 0.6269, 0.0, 0.6269, 0.0191, 0.8977, 0.03738, 0.8795, 0.02288, 0.88, 0.0, 0.8972, 0.01848, 0.4633, 0.7829, 0.444, 0.8271, 0.4179, 0.8271, 0.4399, 0.7829, 0.5801, 0.7736, 0.5746, 0.8173, 0.5224, 0.819, 0.5334, 0.7748, 0.5691, 0.03879, 0.5623, 0.01969, 0.5838, 0.01346, 0.5884, 0.03256, 0.3441, 0.7715, 0.3492, 0.7819, 0.3025, 0.7761, 0.299, 0.7694, 0.564, 0.05708, 0.5691, 0.03879, 0.5884, 0.03256, 0.5849, 0.05084, 0.2701, 0.02952, 0.2667, 0.03935, 0.2475, 0.03312, 0.2497, 0.02329, 0.2585, 0.7995, 0.2557, 0.7744, 0.3025, 0.7761, 0.308, 0.8013, 0.5176, 0.5044, 0.5279, 0.4114, 0.5609, 0.4114, 0.554, 0.5044, 0.2977, 0.3187, 0.308, 0.4118, 0.275, 0.4118, 0.2681, 0.3187, 0.8978, 0.4889, 0.8713, 0.5103, 0.873, 0.4083, 0.8977, 0.3948, 0.2385, 0.3187, 0.242, 0.4118, 0.209, 0.4118, 0.209, 0.3187, 0.5905, 0.5044, 0.5939, 0.4115, 0.6269, 0.4115, 0.6269, 0.5046, 0.8585, 0.4995, 0.8458, 0.4881, 0.8491, 0.394, 0.861, 0.4014, 0.3125, 0.3187, 0.3245, 0.4118, 0.308, 0.4118, 0.2977, 0.3187, 0.4994, 0.5041, 0.5114, 0.4111, 0.5279, 0.4114, 0.5176, 0.5044, 0.2803, 0.02952, 0.2764, 0.03935, 0.2667, 0.03935, 0.2701, 0.02952, 0.5535, 0.05698, 0.5595, 0.03879, 0.5691, 0.03879, 0.564, 0.05708, 0.3666, 0.7654, 0.3726, 0.7842, 0.3492, 0.7819, 0.3441, 0.7715, 0.5595, 0.03879, 0.5516, 0.01969, 0.5623, 0.01969, 0.5691, 0.03879, 0.5334, 0.7748, 0.5224, 0.819, 0.4702, 0.8247, 0.4867, 0.7806, 0.308, 0.8013, 0.3025, 0.7761, 0.3492, 0.7819, 0.3574, 0.807, 0.3134, 0.8193, 0.308, 0.8013, 0.3574, 0.807, 0.3657, 0.8251, 0.2843, 0.0197, 0.2803, 0.02952, 0.2701, 0.02952, 0.2735, 0.0197, 0.8713, 0.5103, 0.8585, 0.4995, 0.861, 0.4014, 0.873, 0.4083, 0.2612, 0.8176, 0.2585, 0.7995, 0.308, 0.8013, 0.3134, 0.8193, 0.2735, 0.0197, 0.2701, 0.02952, 0.2497, 0.02329, 0.252, 0.01346, 0.2305, 0.008452, 0.2294, 0.01828, 0.209, 0.009826, 0.209, 0.0, 0.8795, 0.02288, 0.8703, 0.03012, 0.8712, 0.009241, 0.88, 0.0, 0.3918, 0.8274, 0.3822, 0.8093, 0.4091, 0.8093, 0.4179, 0.8274, 0.867, 0.7695, 0.8526, 0.7506, 0.856, 0.5975, 0.8695, 0.6124, 0.3365, 0.5049, 0.3485, 0.598, 0.3286, 0.598, 0.3183, 0.5049, 0.4753, 0.7456, 0.4873, 0.5971, 0.5073, 0.5973, 0.497, 0.7458, 0.8526, 0.7506, 0.8383, 0.7312, 0.8425, 0.5821, 0.856, 0.5975, 0.5836, 0.7458, 0.587, 0.5974, 0.6269, 0.5976, 0.6269, 0.7458, 0.8972, 0.7322, 0.867, 0.7695, 0.8695, 0.6124, 0.8979, 0.583, 0.497, 0.7458, 0.5073, 0.5973, 0.5471, 0.5973, 0.5403, 0.7458, 0.3183, 0.5049, 0.3286, 0.598, 0.2887, 0.598, 0.2818, 0.5049, 0.209, 0.598, 0.2454, 0.5049, 0.2488, 0.598, 0.8747, 0.3062, 0.8636, 0.3034, 0.8661, 0.2053, 0.8765, 0.2041, 0.5234, 0.3181, 0.5354, 0.225, 0.5485, 0.2252, 0.5382, 0.3183, 0.2884, 0.07565, 0.3004, 0.2256, 0.2874, 0.2256, 0.2771, 0.07562, 0.2317, 0.06438, 0.2351, 0.2256, 0.209, 0.2256, 0.209, 0.05593, 0.2771, 0.07562, 0.2874, 0.2256, 0.2612, 0.2256, 0.2544, 0.06939, 0.5382, 0.3183, 0.5485, 0.2252, 0.5746, 0.2253, 0.5678, 0.3183, 0.8976, 0.3008, 0.8747, 0.3062, 0.8765, 0.2041, 0.8974, 0.2067, 0.5973, 0.3184, 0.6008, 0.2253, 0.6269, 0.2254, 0.6269, 0.3186, 0.8636, 0.3034, 0.8524, 0.3, 0.8558, 0.206, 0.8661, 0.2053, 0.4918, 0.7644, 0.497, 0.7458, 0.5403, 0.7458, 0.5368, 0.7644, 0.8977, 0.7517, 0.8665, 0.793, 0.867, 0.7695, 0.8972, 0.7322, 0.5819, 0.7645, 0.5836, 0.7458, 0.6269, 0.7458, 0.6269, 0.7646, 0.8518, 0.7721, 0.8371, 0.7507, 0.8383, 0.7312, 0.8526, 0.7506, 0.4693, 0.7643, 0.4753, 0.7456, 0.497, 0.7458, 0.4918, 0.7644, 0.8665, 0.793, 0.8518, 0.7721, 0.8526, 0.7506, 0.867, 0.7695, 0.3485, 0.598, 0.3606, 0.7467, 0.3389, 0.7527, 0.3286, 0.598, 0.3286, 0.598, 0.3389, 0.7527, 0.2956, 0.7506, 0.2887, 0.598, 0.2488, 0.598, 0.2523, 0.7484, 0.209, 0.7466, 0.209, 0.598, 0.2719, 0.05752, 0.2771, 0.07562, 0.2544, 0.06939, 0.2509, 0.05128, 0.2299, 0.04627, 0.2317, 0.06438, 0.209, 0.05593, 0.209, 0.03782, 0.2824, 0.05752, 0.2884, 0.07565, 0.2771, 0.07562, 0.2719, 0.05752, 0.8765, 0.2041, 0.8661, 0.2053, 0.8695, 0.05099, 0.8791, 0.04576, 0.5354, 0.225, 0.5475, 0.07518, 0.5588, 0.07536, 0.5485, 0.2252, 0.5485, 0.2252, 0.5588, 0.07536, 0.5815, 0.06913, 0.5746, 0.2253, 0.8974, 0.2067, 0.8765, 0.2041, 0.8791, 0.04576, 0.8982, 0.05627, 0.6008, 0.2253, 0.6042, 0.06412, 0.6269, 0.05567, 0.6269, 0.2254, 0.8661, 0.2053, 0.8558, 0.206, 0.8599, 0.05565, 0.8695, 0.05099, 0.8661, 0.8165, 0.8509, 0.7972, 0.8518, 0.7721, 0.8665, 0.793, 0.4633, 0.7829, 0.4693, 0.7643, 0.4918, 0.7644, 0.4867, 0.7806, 0.8509, 0.7972, 0.8359, 0.7702, 0.8371, 0.7507, 0.8518, 0.7721, 0.5801, 0.7736, 0.5819, 0.7645, 0.6269, 0.7646, 0.6269, 0.7693, 0.8982, 0.7712, 0.8661, 0.8165, 0.8665, 0.793, 0.8977, 0.7517, 0.4867, 0.7806, 0.4918, 0.7644, 0.5368, 0.7644, 0.5334, 0.7748, 0.3606, 0.7467, 0.3666, 0.7654, 0.3441, 0.7715, 0.3389, 0.7527, 0.3389, 0.7527, 0.3441, 0.7715, 0.299, 0.7694, 0.2956, 0.7506, 0.2523, 0.7484, 0.254, 0.7672, 0.209, 0.7654, 0.209, 0.7466, 0.3822, 0.7466, 0.3891, 0.7654, 0.3666, 0.7654, 0.3606, 0.7467, 0.4399, 0.7829, 0.4468, 0.7642, 0.4693, 0.7643, 0.4633, 0.7829, 0.5224, 0.2248, 0.5361, 0.075, 0.5475, 0.07518, 0.5354, 0.225, 0.2929, 0.05749, 0.2998, 0.07562, 0.2884, 0.07565, 0.2824, 0.05752, 0.3685, 0.598, 0.3822, 0.7466, 0.3606, 0.7467, 0.3485, 0.598, 0.4468, 0.7642, 0.4536, 0.7454, 0.4753, 0.7456, 0.4693, 0.7643, 0.2998, 0.07562, 0.3135, 0.2256, 0.3004, 0.2256, 0.2884, 0.07565, 0.5086, 0.3178, 0.5224, 0.2248, 0.5354, 0.225, 0.5234, 0.3181, 0.4536, 0.7454, 0.4674, 0.5969, 0.4873, 0.5971, 0.4753, 0.7456, 0.3547, 0.5049, 0.3685, 0.598, 0.3485, 0.598, 0.3365, 0.5049, 0.3657, 0.8251, 0.3574, 0.807, 0.3822, 0.8093, 0.3918, 0.8274, 0.2951, 0.0197, 0.2927, 0.02952, 0.2803, 0.02952, 0.2843, 0.0197, 0.5498, 0.03879, 0.5408, 0.01969, 0.5516, 0.01969, 0.5595, 0.03879, 0.3891, 0.7654, 0.396, 0.7842, 0.3726, 0.7842, 0.3666, 0.7654, 0.543, 0.05689, 0.5498, 0.03879, 0.5595, 0.03879, 0.5535, 0.05698, 0.2927, 0.02952, 0.286, 0.03935, 0.2764, 0.03935, 0.2803, 0.02952, 0.4811, 0.5039, 0.4949, 0.4109, 0.5114, 0.4111, 0.4994, 0.5041, 0.3272, 0.3187, 0.341, 0.4118, 0.3245, 0.4118, 0.3125, 0.3187, 0.4867, 0.7806, 0.4702, 0.8247, 0.444, 0.8271, 0.4633, 0.7829, 0.3574, 0.807, 0.3492, 0.7819, 0.3726, 0.7842, 0.3822, 0.8093, 0.5361, 0.075, 0.543, 0.05689, 0.5535, 0.05698, 0.5475, 0.07518, 0.286, 0.03935, 0.2929, 0.05749, 0.2824, 0.05752, 0.2764, 0.03935, 0.2764, 0.03935, 0.2824, 0.05752, 0.2719, 0.05752, 0.2667, 0.03935, 0.2282, 0.0281, 0.2299, 0.04627, 0.209, 0.03782, 0.209, 0.01965, 0.2667, 0.03935, 0.2719, 0.05752, 0.2509, 0.05128, 0.2475, 0.03312, 0.8791, 0.04576, 0.8695, 0.05099, 0.8703, 0.03012, 0.8795, 0.02288, 0.5475, 0.07518, 0.5535, 0.05698, 0.564, 0.05708, 0.5588, 0.07536, 0.5588, 0.07536, 0.564, 0.05708, 0.5849, 0.05084, 0.5815, 0.06913, 0.8982, 0.05627, 0.8791, 0.04576, 0.8795, 0.02288, 0.8977, 0.03738, 0.6042, 0.06412, 0.6059, 0.04583, 0.6269, 0.03739, 0.6269, 0.05567, 0.3072, 0.06972, 0.2998, 0.07562, 0.2929, 0.05749, 0.2999, 0.04962, 0.5815, 0.06913, 0.5849, 0.05084, 0.6059, 0.04583, 0.6042, 0.06412, 0.2475, 0.03312, 0.2509, 0.05128, 0.2299, 0.04627, 0.2282, 0.0281, 0.2956, 0.7506, 0.299, 0.7694, 0.254, 0.7672, 0.2523, 0.7484, 0.5334, 0.7748, 0.5368, 0.7644, 0.5819, 0.7645, 0.5801, 0.7736, 0.5746, 0.2253, 0.5815, 0.06913, 0.6042, 0.06412, 0.6008, 0.2253, 0.2509, 0.05128, 0.2544, 0.06939, 0.2317, 0.06438, 0.2299, 0.04627, 0.2887, 0.598, 0.2956, 0.7506, 0.2523, 0.7484, 0.2488, 0.598, 0.5368, 0.7644, 0.5403, 0.7458, 0.5836, 0.7458, 0.5819, 0.7645, 0.5678, 0.3183, 0.5746, 0.2253, 0.6008, 0.2253, 0.5973, 0.3184, 0.2544, 0.06939, 0.2612, 0.2256, 0.2351, 0.2256, 0.2317, 0.06438, 0.2818, 0.5049, 0.2887, 0.598, 0.2488, 0.598, 0.2454, 0.5049, 0.5403, 0.7458, 0.5471, 0.5973, 0.587, 0.5974, 0.5836, 0.7458, 0.252, 0.01346, 0.2497, 0.02329, 0.2294, 0.01828, 0.2305, 0.008452, 0.209, 0.8133, 0.209, 0.7953, 0.2585, 0.7995, 0.2612, 0.8176, 0.554, 0.5044, 0.5609, 0.4114, 0.5939, 0.4115, 0.5905, 0.5044, 0.2681, 0.3187, 0.275, 0.4118, 0.242, 0.4118, 0.2385, 0.3187, 0.209, 0.7953, 0.209, 0.7701, 0.2557, 0.7744, 0.2585, 0.7995, 0.6269, 0.7693, 0.6269, 0.813, 0.5746, 0.8173, 0.5801, 0.7736, 0.5884, 0.03256, 0.5838, 0.01346, 0.6054, 0.008449, 0.6076, 0.02755, 0.9917, 0.7115, 0.9845, 0.7149, 0.9845, 0.6688, 0.9917, 0.6671, 0.5849, 0.05084, 0.5884, 0.03256, 0.6076, 0.02755, 0.6059, 0.04583, 0.2497, 0.02329, 0.2475, 0.03312, 0.2282, 0.0281, 0.2294, 0.01828, 0.2612, 0.2256, 0.2681, 0.3187, 0.2385, 0.3187, 0.2351, 0.2256, 0.5609, 0.4114, 0.5678, 0.3183, 0.5973, 0.3184, 0.5939, 0.4115, 0.3135, 0.2256, 0.3272, 0.3187, 0.3125, 0.3187, 0.3004, 0.2256, 0.4949, 0.4109, 0.5086, 0.3178, 0.5234, 0.3181, 0.5114, 0.4111, 0.861, 0.4014, 0.8491, 0.394, 0.8524, 0.3, 0.8636, 0.3034, 0.5939, 0.4115, 0.5973, 0.3184, 0.6269, 0.3186, 0.6269, 0.4115, 0.8977, 0.3948, 0.873, 0.4083, 0.8747, 0.3062, 0.8976, 0.3008, 0.5279, 0.4114, 0.5382, 0.3183, 0.5678, 0.3183, 0.5609, 0.4114, 0.5114, 0.4111, 0.5234, 0.3181, 0.5382, 0.3183, 0.5279, 0.4114, 0.873, 0.4083, 0.861, 0.4014, 0.8636, 0.3034, 0.8747, 0.3062, 0.3004, 0.2256, 0.3125, 0.3187, 0.2977, 0.3187, 0.2874, 0.2256, 0.209, 0.5049, 0.2454, 0.5049, 0.209, 0.598, 0.2874, 0.2256, 0.2977, 0.3187, 0.2681, 0.3187, 0.2612, 0.2256, 0.5471, 0.5973, 0.554, 0.5044, 0.5905, 0.5044, 0.587, 0.5974, 0.275, 0.4118, 0.2818, 0.5049, 0.2454, 0.5049, 0.242, 0.4118, 0.4674, 0.5969, 0.4811, 0.5039, 0.4994, 0.5041, 0.4873, 0.5971, 0.341, 0.4118, 0.3547, 0.5049, 0.3365, 0.5049, 0.3245, 0.4118, 0.242, 0.4118, 0.2454, 0.5049, 0.209, 0.5049, 0.209, 0.4118, 0.308, 0.4118, 0.3183, 0.5049, 0.2818, 0.5049, 0.275, 0.4118, 0.3245, 0.4118, 0.3365, 0.5049, 0.3183, 0.5049, 0.308, 0.4118, 0.8695, 0.6124, 0.856, 0.5975, 0.8585, 0.4995, 0.8713, 0.5103, 0.4873, 0.5971, 0.4994, 0.5041, 0.5176, 0.5044, 0.5073, 0.5973, 0.856, 0.5975, 0.8425, 0.5821, 0.8458, 0.4881, 0.8585, 0.4995, 0.587, 0.5974, 0.5905, 0.5044, 0.6269, 0.5046, 0.6269, 0.5976, 0.8979, 0.583, 0.8695, 0.6124, 0.8713, 0.5103, 0.8978, 0.4889, 0.5073, 0.5973, 0.5176, 0.5044, 0.554, 0.5044, 0.5471, 0.5973, 0.209, 0.3187, 0.209, 0.2256, 0.2385, 0.3187, 0.2351, 0.2256, 0.2385, 0.3187, 0.209, 0.2256, 0.03574, 0.8093, 0.008855, 0.8093, 0.02198, 0.7842, 0.04535, 0.7842, 0.118, 0.04962, 0.1253, 0.02952, 0.1319, 0.03935, 0.125, 0.05749, 0.1886, 0.01828, 0.209, 0.009826, 0.209, 0.01965, 0.1897, 0.0281, 0.6479, 0.04583, 0.6269, 0.03739, 0.6269, 0.0191, 0.6462, 0.02755, 0.9917, 0.5784, 0.9917, 0.6228, 0.9845, 0.6228, 0.9845, 0.5767, 0.6462, 0.02755, 0.6269, 0.0191, 0.6269, 0.0, 0.6484, 0.008449, 0.96, 0.7792, 0.9595, 0.798, 0.9423, 0.8165, 0.9418, 0.7936, 0.7905, 0.7829, 0.8139, 0.7829, 0.8359, 0.8271, 0.8097, 0.8271, 0.6736, 0.7736, 0.7204, 0.7748, 0.7314, 0.819, 0.6791, 0.8173, 0.6847, 0.03879, 0.6654, 0.03256, 0.6699, 0.01346, 0.6915, 0.01969, 0.07388, 0.7715, 0.1189, 0.7694, 0.1155, 0.7761, 0.06872, 0.7819, 0.6898, 0.05708, 0.6688, 0.05084, 0.6654, 0.03256, 0.6847, 0.03879, 0.1478, 0.02952, 0.1682, 0.02329, 0.1704, 0.03312, 0.1512, 0.03935, 0.1595, 0.7995, 0.11, 0.8013, 0.1155, 0.7761, 0.1622, 0.7744, 0.7362, 0.5044, 0.6998, 0.5044, 0.6929, 0.4114, 0.7259, 0.4114, 0.1203, 0.3187, 0.1498, 0.3187, 0.143, 0.4118, 0.11, 0.4118, 0.9601, 0.3276, 0.96, 0.4217, 0.9353, 0.4083, 0.9336, 0.3062, 0.1794, 0.3187, 0.209, 0.3187, 0.209, 0.4118, 0.176, 0.4118, 0.6633, 0.5044, 0.6269, 0.5046, 0.6269, 0.4115, 0.6599, 0.4115, 0.9208, 0.317, 0.9234, 0.4151, 0.9114, 0.4225, 0.9081, 0.3284, 0.1055, 0.3187, 0.1203, 0.3187, 0.11, 0.4118, 0.09345, 0.4118, 0.7544, 0.5041, 0.7362, 0.5044, 0.7259, 0.4114, 0.7424, 0.4111, 0.1376, 0.02952, 0.1478, 0.02952, 0.1512, 0.03935, 0.1416, 0.03935, 0.7003, 0.05698, 0.6898, 0.05708, 0.6847, 0.03879, 0.6943, 0.03879, 0.05136, 0.7654, 0.07388, 0.7715, 0.06872, 0.7819, 0.04535, 0.7842, 0.6943, 0.03879, 0.6847, 0.03879, 0.6915, 0.01969, 0.7022, 0.01969, 0.7204, 0.7748, 0.7671, 0.7806, 0.7836, 0.8247, 0.7314, 0.819, 0.11, 0.8013, 0.06048, 0.807, 0.06872, 0.7819, 0.1155, 0.7761, 0.1045, 0.8193, 0.05224, 0.8251, 0.06048, 0.807, 0.11, 0.8013, 0.1336, 0.0197, 0.1444, 0.0197, 0.1478, 0.02952, 0.1376, 0.02952, 0.9336, 0.3062, 0.9353, 0.4083, 0.9234, 0.4151, 0.9208, 0.317, 0.1567, 0.8176, 0.1045, 0.8193, 0.11, 0.8013, 0.1595, 0.7995, 0.1444, 0.0197, 0.1659, 0.01346, 0.1682, 0.02329, 0.1478, 0.02952, 0.1874, 0.008452, 0.209, 0.0, 0.209, 0.009826, 0.1886, 0.01828, 0.9418, 0.7936, 0.9423, 0.8165, 0.9335, 0.8073, 0.9326, 0.7864, 0.02612, 0.8274, 0.0, 0.8274, 0.008855, 0.8093, 0.03574, 0.8093, 0.9293, 0.04703, 0.9318, 0.2041, 0.9183, 0.219, 0.9149, 0.0659, 0.08143, 0.5049, 0.09965, 0.5049, 0.08934, 0.598, 0.0694, 0.598, 0.7785, 0.7456, 0.7568, 0.7458, 0.7465, 0.5973, 0.7665, 0.5971, 0.9149, 0.0659, 0.9183, 0.219, 0.9048, 0.2344, 0.9006, 0.08533, 0.6702, 0.7458, 0.6269, 0.7458, 0.6269, 0.5976, 0.6668, 0.5974, 0.9595, 0.08437, 0.9602, 0.2335, 0.9318, 0.2041, 0.9293, 0.04703, 0.7568, 0.7458, 0.7135, 0.7458, 0.7066, 0.5973, 0.7465, 0.5973, 0.09965, 0.5049, 0.1361, 0.5049, 0.1292, 0.598, 0.08934, 0.598, 0.209, 0.598, 0.1691, 0.598, 0.1725, 0.5049, 0.9371, 0.5103, 0.9388, 0.6124, 0.9284, 0.6112, 0.9259, 0.5131, 0.7304, 0.3181, 0.7156, 0.3183, 0.7053, 0.2252, 0.7184, 0.225, 0.1295, 0.07565, 0.1409, 0.07562, 0.1306, 0.2256, 0.1175, 0.2256, 0.1863, 0.06438, 0.209, 0.05593, 0.209, 0.2256, 0.1828, 0.2256, 0.1409, 0.07562, 0.1636, 0.06939, 0.1567, 0.2256, 0.1306, 0.2256, 0.7156, 0.3183, 0.686, 0.3183, 0.6792, 0.2253, 0.7053, 0.2252, 0.9599, 0.5158, 0.9598, 0.6099, 0.9388, 0.6124, 0.9371, 0.5103, 0.6565, 0.3184, 0.6269, 0.3186, 0.6269, 0.2254, 0.653, 0.2253, 0.9259, 0.5131, 0.9284, 0.6112, 0.9181, 0.6105, 0.9148, 0.5165, 0.762, 0.7644, 0.7169, 0.7644, 0.7135, 0.7458, 0.7568, 0.7458, 0.96, 0.06484, 0.9595, 0.08437, 0.9293, 0.04703, 0.9288, 0.02351, 0.6719, 0.7645, 0.6269, 0.7646, 0.6269, 0.7458, 0.6702, 0.7458, 0.9141, 0.04439, 0.9149, 0.0659, 0.9006, 0.08533, 0.8994, 0.06584, 0.7845, 0.7643, 0.762, 0.7644, 0.7568, 0.7458, 0.7785, 0.7456, 0.9288, 0.02351, 0.9293, 0.04703, 0.9149, 0.0659, 0.9141, 0.04439, 0.0694, 0.598, 0.08934, 0.598, 0.07903, 0.7527, 0.05738, 0.7467, 0.08934, 0.598, 0.1292, 0.598, 0.1223, 0.7506, 0.07903, 0.7527, 0.1691, 0.598, 0.209, 0.598, 0.209, 0.7466, 0.1657, 0.7484, 0.146, 0.05752, 0.167, 0.05128, 0.1636, 0.06939, 0.1409, 0.07562, 0.188, 0.04627, 0.209, 0.03782, 0.209, 0.05593, 0.1863, 0.06438, 0.1355, 0.05752, 0.146, 0.05752, 0.1409, 0.07562, 0.1295, 0.07565, 0.9388, 0.6124, 0.9414, 0.7708, 0.9318, 0.7655, 0.9284, 0.6112, 0.7184, 0.225, 0.7053, 0.2252, 0.695, 0.07536, 0.7063, 0.07518, 0.7053, 0.2252, 0.6792, 0.2253, 0.6723, 0.06913, 0.695, 0.07536, 0.9598, 0.6099, 0.9605, 0.7603, 0.9414, 0.7708, 0.9388, 0.6124, 0.653, 0.2253, 0.6269, 0.2254, 0.6269, 0.05567, 0.6496, 0.06412, 0.9284, 0.6112, 0.9318, 0.7655, 0.9223, 0.7609, 0.9181, 0.6105, 0.9284, 0.0, 0.9288, 0.02351, 0.9141, 0.04439, 0.9132, 0.01937, 0.7905, 0.7829, 0.7671, 0.7806, 0.762, 0.7644, 0.7845, 0.7643, 0.9132, 0.01937, 0.9141, 0.04439, 0.8994, 0.06584, 0.8982, 0.04634, 0.6736, 0.7736, 0.6269, 0.7693, 0.6269, 0.7646, 0.6719, 0.7645, 0.9605, 0.04532, 0.96, 0.06484, 0.9288, 0.02351, 0.9284, 0.0, 0.7671, 0.7806, 0.7204, 0.7748, 0.7169, 0.7644, 0.762, 0.7644, 0.05738, 0.7467, 0.07903, 0.7527, 0.07388, 0.7715, 0.05136, 0.7654, 0.07903, 0.7527, 0.1223, 0.7506, 0.1189, 0.7694, 0.07388, 0.7715, 0.1657, 0.7484, 0.209, 0.7466, 0.209, 0.7654, 0.1639, 0.7672, 0.03572, 0.7466, 0.05738, 0.7467, 0.05136, 0.7654, 0.02885, 0.7654, 0.8139, 0.7829, 0.7905, 0.7829, 0.7845, 0.7643, 0.807, 0.7642, 0.7314, 0.2248, 0.7184, 0.225, 0.7063, 0.07518, 0.7177, 0.075, 0.125, 0.05749, 0.1355, 0.05752, 0.1295, 0.07565, 0.1182, 0.07562, 0.04946, 0.598, 0.0694, 0.598, 0.05738, 0.7467, 0.03572, 0.7466, 0.807, 0.7642, 0.7845, 0.7643, 0.7785, 0.7456, 0.8001, 0.7454, 0.1182, 0.07562, 0.1295, 0.07565, 0.1175, 0.2256, 0.1044, 0.2256, 0.7452, 0.3178, 0.7304, 0.3181, 0.7184, 0.225, 0.7314, 0.2248, 0.8001, 0.7454, 0.7785, 0.7456, 0.7665, 0.5971, 0.7864, 0.5969, 0.06321, 0.5049, 0.08143, 0.5049, 0.0694, 0.598, 0.04946, 0.598, 0.05224, 0.8251, 0.02612, 0.8274, 0.03574, 0.8093, 0.06048, 0.807, 0.1229, 0.0197, 0.1336, 0.0197, 0.1376, 0.02952, 0.1253, 0.02952, 0.7039, 0.03879, 0.6943, 0.03879, 0.7022, 0.01969, 0.713, 0.01969, 0.02885, 0.7654, 0.05136, 0.7654, 0.04535, 0.7842, 0.02198, 0.7842, 0.7108, 0.05689, 0.7003, 0.05698, 0.6943, 0.03879, 0.7039, 0.03879, 0.1253, 0.02952, 0.1376, 0.02952, 0.1416, 0.03935, 0.1319, 0.03935, 0.7726, 0.5039, 0.7544, 0.5041, 0.7424, 0.4111, 0.7589, 0.4109, 0.09069, 0.3187, 0.1055, 0.3187, 0.09345, 0.4118, 0.07695, 0.4118, 0.7671, 0.7806, 0.7905, 0.7829, 0.8097, 0.8271, 0.7836, 0.8247, 0.06048, 0.807, 0.03574, 0.8093, 0.04535, 0.7842, 0.06872, 0.7819, 0.7177, 0.075, 0.7063, 0.07518, 0.7003, 0.05698, 0.7108, 0.05689, 0.1319, 0.03935, 0.1416, 0.03935, 0.1355, 0.05752, 0.125, 0.05749, 0.1416, 0.03935, 0.1512, 0.03935, 0.146, 0.05752, 0.1355, 0.05752, 0.1897, 0.0281, 0.209, 0.01965, 0.209, 0.03782, 0.188, 0.04627, 0.1512, 0.03935, 0.1704, 0.03312, 0.167, 0.05128, 0.146, 0.05752, 0.9414, 0.7708, 0.9418, 0.7936, 0.9326, 0.7864, 0.9318, 0.7655, 0.7063, 0.07518, 0.695, 0.07536, 0.6898, 0.05708, 0.7003, 0.05698, 0.695, 0.07536, 0.6723, 0.06913, 0.6688, 0.05084, 0.6898, 0.05708, 0.9605, 0.7603, 0.96, 0.7792, 0.9418, 0.7936, 0.9414, 0.7708, 0.6496, 0.06412, 0.6269, 0.05567, 0.6269, 0.03739, 0.6479, 0.04583, 0.1107, 0.06972, 0.118, 0.04962, 0.125, 0.05749, 0.1182, 0.07562, 0.6723, 0.06913, 0.6496, 0.06412, 0.6479, 0.04583, 0.6688, 0.05084, 0.1704, 0.03312, 0.1897, 0.0281, 0.188, 0.04627, 0.167, 0.05128, 0.1223, 0.7506, 0.1657, 0.7484, 0.1639, 0.7672, 0.1189, 0.7694, 0.7204, 0.7748, 0.6736, 0.7736, 0.6719, 0.7645, 0.7169, 0.7644, 0.6792, 0.2253, 0.653, 0.2253, 0.6496, 0.06412, 0.6723, 0.06913, 0.167, 0.05128, 0.188, 0.04627, 0.1863, 0.06438, 0.1636, 0.06939, 0.1292, 0.598, 0.1691, 0.598, 0.1657, 0.7484, 0.1223, 0.7506, 0.7169, 0.7644, 0.6719, 0.7645, 0.6702, 0.7458, 0.7135, 0.7458, 0.686, 0.3183, 0.6565, 0.3184, 0.653, 0.2253, 0.6792, 0.2253, 0.1636, 0.06939, 0.1863, 0.06438, 0.1828, 0.2256, 0.1567, 0.2256, 0.1361, 0.5049, 0.1725, 0.5049, 0.1691, 0.598, 0.1292, 0.598, 0.7135, 0.7458, 0.6702, 0.7458, 0.6668, 0.5974, 0.7066, 0.5973, 0.1659, 0.01346, 0.1874, 0.008452, 0.1886, 0.01828, 0.1682, 0.02329, 0.209, 0.8133, 0.1567, 0.8176, 0.1595, 0.7995, 0.209, 0.7953, 0.6998, 0.5044, 0.6633, 0.5044, 0.6599, 0.4115, 0.6929, 0.4114, 0.1498, 0.3187, 0.1794, 0.3187, 0.176, 0.4118, 0.143, 0.4118, 0.209, 0.7953, 0.1595, 0.7995, 0.1622, 0.7744, 0.209, 0.7701, 0.6269, 0.7693, 0.6736, 0.7736, 0.6791, 0.8173, 0.6269, 0.813, 0.6654, 0.03256, 0.6462, 0.02755, 0.6484, 0.008449, 0.6699, 0.01346, 0.9917, 0.5341, 0.9917, 0.5784, 0.9845, 0.5767, 0.9845, 0.5307, 0.6688, 0.05084, 0.6479, 0.04583, 0.6462, 0.02755, 0.6654, 0.03256, 0.1682, 0.02329, 0.1886, 0.01828, 0.1897, 0.0281, 0.1704, 0.03312, 0.1567, 0.2256, 0.1828, 0.2256, 0.1794, 0.3187, 0.1498, 0.3187, 0.6929, 0.4114, 0.6599, 0.4115, 0.6565, 0.3184, 0.686, 0.3183, 0.1044, 0.2256, 0.1175, 0.2256, 0.1055, 0.3187, 0.09069, 0.3187, 0.7589, 0.4109, 0.7424, 0.4111, 0.7304, 0.3181, 0.7452, 0.3178, 0.9234, 0.4151, 0.9259, 0.5131, 0.9148, 0.5165, 0.9114, 0.4225, 0.6599, 0.4115, 0.6269, 0.4115, 0.6269, 0.3186, 0.6565, 0.3184, 0.96, 0.4217, 0.9599, 0.5158, 0.9371, 0.5103, 0.9353, 0.4083, 0.7259, 0.4114, 0.6929, 0.4114, 0.686, 0.3183, 0.7156, 0.3183, 0.7424, 0.4111, 0.7259, 0.4114, 0.7156, 0.3183, 0.7304, 0.3181, 0.9353, 0.4083, 0.9371, 0.5103, 0.9259, 0.5131, 0.9234, 0.4151, 0.1175, 0.2256, 0.1306, 0.2256, 0.1203, 0.3187, 0.1055, 0.3187, 0.209, 0.5049, 0.209, 0.598, 0.1725, 0.5049, 0.1306, 0.2256, 0.1567, 0.2256, 0.1498, 0.3187, 0.1203, 0.3187, 0.7066, 0.5973, 0.6668, 0.5974, 0.6633, 0.5044, 0.6998, 0.5044, 0.143, 0.4118, 0.176, 0.4118, 0.1725, 0.5049, 0.1361, 0.5049, 0.7864, 0.5969, 0.7665, 0.5971, 0.7544, 0.5041, 0.7726, 0.5039, 0.07695, 0.4118, 0.09345, 0.4118, 0.08143, 0.5049, 0.06321, 0.5049, 0.176, 0.4118, 0.209, 0.4118, 0.209, 0.5049, 0.1725, 0.5049, 0.11, 0.4118, 0.143, 0.4118, 0.1361, 0.5049, 0.09965, 0.5049, 0.09345, 0.4118, 0.11, 0.4118, 0.09965, 0.5049, 0.08143, 0.5049, 0.9318, 0.2041, 0.9336, 0.3062, 0.9208, 0.317, 0.9183, 0.219, 0.7665, 0.5971, 0.7465, 0.5973, 0.7362, 0.5044, 0.7544, 0.5041, 0.9183, 0.219, 0.9208, 0.317, 0.9081, 0.3284, 0.9048, 0.2344, 0.6668, 0.5974, 0.6269, 0.5976, 0.6269, 0.5046, 0.6633, 0.5044, 0.9602, 0.2335, 0.9601, 0.3276, 0.9336, 0.3062, 0.9318, 0.2041, 0.7465, 0.5973, 0.7066, 0.5973, 0.6998, 0.5044, 0.7362, 0.5044, 0.209, 0.3187, 0.1794, 0.3187, 0.209, 0.2256, 0.1828, 0.2256, 0.209, 0.2256, 0.1794, 0.3187, 0.9837, 0.03273, 0.9754, 0.03273, 0.9867, 0.01306, 0.995, 0.01306, 0.8638, 0.9869, 0.891, 0.9869, 0.891, 1.0, 0.8638, 1.0, 0.8635, 0.9673, 0.8363, 0.9673, 0.836, 0.9476, 0.8633, 0.9476, 0.8631, 0.9279, 0.8359, 0.9279, 0.8359, 0.9083, 0.8631, 0.9083, 0.9183, 0.8362, 0.9455, 0.8362, 0.9455, 0.8559, 0.9183, 0.8559, 0.9182, 0.8755, 0.9455, 0.8755, 0.9455, 0.8952, 0.9182, 0.8952, 0.9768, 0.2162, 0.9851, 0.2162, 0.9931, 0.2359, 0.9847, 0.2359, 0.9901, 0.2555, 0.9984, 0.2555, 1.0, 0.2752, 0.9916, 0.2752, 0.9704, 0.07207, 0.962, 0.07207, 0.9674, 0.0524, 0.9757, 0.0524, 0.9688, 0.09174, 0.9605, 0.09174, 0.962, 0.07207, 0.9704, 0.07207, 0.9847, 0.2359, 0.9931, 0.2359, 0.9984, 0.2555, 0.9901, 0.2555, 0.9183, 0.8559, 0.9455, 0.8559, 0.9455, 0.8755, 0.9182, 0.8755, 0.8633, 0.9476, 0.836, 0.9476, 0.8359, 0.9279, 0.8631, 0.9279, 0.9654, 0.1965, 0.9738, 0.1965, 0.9851, 0.2162, 0.9768, 0.2162, 0.9183, 0.8165, 0.9456, 0.8165, 0.9455, 0.8362, 0.9183, 0.8362, 0.8638, 0.9869, 0.8366, 0.9869, 0.8363, 0.9673, 0.8635, 0.9673, 0.9757, 0.0524, 0.9674, 0.0524, 0.9754, 0.03273, 0.9837, 0.03273, 0.891, 0.9869, 0.8638, 0.9869, 0.8635, 0.9673, 0.8907, 0.9673, 0.8911, 0.8165, 0.9183, 0.8165, 0.9183, 0.8362, 0.8911, 0.8362, 0.8905, 0.9476, 0.8633, 0.9476, 0.8631, 0.9279, 0.8903, 0.9279, 0.891, 0.8559, 0.9183, 0.8559, 0.9182, 0.8755, 0.891, 0.8755, 0.891, 0.8755, 0.9182, 0.8755, 0.9182, 0.8952, 0.891, 0.8952, 0.8911, 0.8362, 0.9183, 0.8362, 0.9183, 0.8559, 0.891, 0.8559, 0.8903, 0.9279, 0.8631, 0.9279, 0.8631, 0.9083, 0.8903, 0.9083, 0.8907, 0.9673, 0.8635, 0.9673, 0.8633, 0.9476, 0.8905, 0.9476, 0.9654, 0.1835, 0.9654, 0.1965, 0.9605, 0.1965, 0.9605, 0.1835, 0.5324, 0.8536, 0.524, 0.8536, 0.524, 0.8271, 0.5324, 0.8271, 0.5324, 0.8802, 0.524, 0.8802, 0.524, 0.8536, 0.5324, 0.8536, 0.995, 0.01306, 0.9867, 0.01306, 0.9867, 0.0, 0.995, 0.0, 0.8366, 0.9869, 0.8638, 0.9869, 0.8638, 1.0, 0.8366, 1.0, 0.9738, 0.1965, 0.9654, 0.1965, 0.9654, 0.1835, 0.9738, 0.1835, 0.995, 0.01306, 0.995, 0.0, 1.0, 0.0, 1.0, 0.01306, 0.5108, 0.8271, 0.5108, 0.8539, 0.4975, 0.8539, 0.4975, 0.8271, 0.5108, 0.8539, 0.5108, 0.8807, 0.4975, 0.8807, 0.4975, 0.8539, 0.5605, 0.8271, 0.5605, 0.8536, 0.5556, 0.8536, 0.5556, 0.8271, 0.5324, 0.8802, 0.5324, 0.8536, 0.5373, 0.8537, 0.5373, 0.8802, 0.5324, 0.8536, 0.5324, 0.8271, 0.5373, 0.8271, 0.5373, 0.8537, 0.5605, 0.8536, 0.5605, 0.8802, 0.5556, 0.8802, 0.5556, 0.8536, 0.9837, 0.1507, 0.995, 0.1704, 0.9867, 0.1704, 0.9754, 0.1507, 0.8638, 0.8296, 0.8638, 0.8165, 0.891, 0.8165, 0.891, 0.8296, 0.8635, 0.8493, 0.8633, 0.8689, 0.836, 0.8689, 0.8363, 0.8493, 0.8631, 0.8886, 0.8631, 0.9083, 0.8359, 0.9083, 0.8359, 0.8886, 0.9183, 0.9542, 0.9183, 0.9345, 0.9455, 0.9345, 0.9455, 0.9542, 0.9182, 0.9149, 0.9182, 0.8952, 0.9455, 0.8952, 0.9455, 0.9149, 0.9768, 0.3342, 0.9847, 0.3145, 0.9931, 0.3145, 0.9851, 0.3342, 0.9901, 0.2949, 0.9916, 0.2752, 1.0, 0.2752, 0.9984, 0.2949, 0.9704, 0.1114, 0.9757, 0.1311, 0.9674, 0.1311, 0.962, 0.1114, 0.9688, 0.09174, 0.9704, 0.1114, 0.962, 0.1114, 0.9605, 0.09174, 0.9847, 0.3145, 0.9901, 0.2949, 0.9984, 0.2949, 0.9931, 0.3145, 0.9183, 0.9345, 0.9182, 0.9149, 0.9455, 0.9149, 0.9455, 0.9345, 0.8633, 0.8689, 0.8631, 0.8886, 0.8359, 0.8886, 0.836, 0.8689, 0.9654, 0.3539, 0.9768, 0.3342, 0.9851, 0.3342, 0.9738, 0.3539, 0.9183, 0.9739, 0.9183, 0.9542, 0.9455, 0.9542, 0.9456, 0.9739, 0.8638, 0.8296, 0.8635, 0.8493, 0.8363, 0.8493, 0.8366, 0.8296, 0.9757, 0.1311, 0.9837, 0.1507, 0.9754, 0.1507, 0.9674, 0.1311, 0.891, 0.8296, 0.8907, 0.8493, 0.8635, 0.8493, 0.8638, 0.8296, 0.8911, 0.9739, 0.8911, 0.9542, 0.9183, 0.9542, 0.9183, 0.9739, 0.8905, 0.8689, 0.8903, 0.8886, 0.8631, 0.8886, 0.8633, 0.8689, 0.891, 0.9345, 0.891, 0.9149, 0.9182, 0.9149, 0.9183, 0.9345, 0.891, 0.9149, 0.891, 0.8952, 0.9182, 0.8952, 0.9182, 0.9149, 0.8911, 0.9542, 0.891, 0.9345, 0.9183, 0.9345, 0.9183, 0.9542, 0.8903, 0.8886, 0.8903, 0.9083, 0.8631, 0.9083, 0.8631, 0.8886, 0.8907, 0.8493, 0.8905, 0.8689, 0.8633, 0.8689, 0.8635, 0.8493, 0.9654, 0.3669, 0.9605, 0.3669, 0.9605, 0.3539, 0.9654, 0.3539, 0.5423, 0.8536, 0.5423, 0.8271, 0.5506, 0.8271, 0.5506, 0.8536, 0.5423, 0.8802, 0.5423, 0.8536, 0.5506, 0.8536, 0.5506, 0.8802, 0.995, 0.1704, 0.995, 0.1835, 0.9867, 0.1835, 0.9867, 0.1704, 0.8366, 0.8296, 0.8366, 0.8165, 0.8638, 0.8165, 0.8638, 0.8296, 0.9738, 0.3539, 0.9738, 0.3669, 0.9654, 0.3669, 0.9654, 0.3539, 0.995, 0.1704, 1.0, 0.1704, 1.0, 0.1835, 0.995, 0.1835, 0.5108, 0.8271, 0.524, 0.8271, 0.524, 0.8539, 0.5108, 0.8539, 0.5108, 0.8539, 0.524, 0.8539, 0.524, 0.8807, 0.5108, 0.8807, 0.5556, 0.8802, 0.5506, 0.8802, 0.5506, 0.8536, 0.5556, 0.8536, 0.5423, 0.8802, 0.5373, 0.8802, 0.5373, 0.8537, 0.5423, 0.8536, 0.5423, 0.8536, 0.5373, 0.8537, 0.5373, 0.8271, 0.5423, 0.8271, 0.5556, 0.8536, 0.5506, 0.8536, 0.5506, 0.8271, 0.5556, 0.8271, 0.9733, 0.5799, 0.9687, 0.5799, 0.975, 0.569, 0.9796, 0.569, 0.9741, 0.4923, 0.9874, 0.4923, 0.9874, 0.5138, 0.9741, 0.5138, 0.974, 0.4815, 0.9607, 0.4815, 0.9606, 0.4706, 0.9738, 0.4706, 0.9738, 0.4597, 0.9605, 0.4597, 0.9605, 0.4488, 0.9737, 0.4488, 0.4312, 0.8379, 0.4445, 0.8379, 0.4444, 0.8488, 0.4312, 0.8488, 0.4312, 0.8597, 0.4444, 0.8597, 0.4444, 0.8706, 0.4312, 0.8706, 0.9733, 0.8089, 0.9687, 0.8089, 0.9643, 0.798, 0.9689, 0.798, 0.966, 0.7871, 0.9613, 0.7871, 0.9605, 0.7763, 0.9651, 0.7763, 0.966, 0.6016, 0.9613, 0.6016, 0.9643, 0.5908, 0.9689, 0.5908, 0.9651, 0.6125, 0.9605, 0.6125, 0.9613, 0.6016, 0.966, 0.6016, 0.9689, 0.798, 0.9643, 0.798, 0.9613, 0.7871, 0.966, 0.7871, 0.4312, 0.8488, 0.4444, 0.8488, 0.4444, 0.8597, 0.4312, 0.8597, 0.9738, 0.4706, 0.9606, 0.4706, 0.9605, 0.4597, 0.9738, 0.4597, 0.9796, 0.8198, 0.975, 0.8198, 0.9687, 0.8089, 0.9733, 0.8089, 0.4312, 0.8271, 0.4445, 0.8271, 0.4445, 0.8379, 0.4312, 0.8379, 0.9741, 0.4923, 0.9609, 0.4923, 0.9607, 0.4815, 0.974, 0.4815, 0.9689, 0.5908, 0.9643, 0.5908, 0.9687, 0.5799, 0.9733, 0.5799, 0.9874, 0.4923, 0.9741, 0.4923, 0.974, 0.4815, 0.9872, 0.4815, 0.418, 0.8271, 0.4312, 0.8271, 0.4312, 0.8379, 0.418, 0.8379, 0.9871, 0.4706, 0.9738, 0.4706, 0.9738, 0.4597, 0.987, 0.4597, 0.4179, 0.8488, 0.4312, 0.8488, 0.4312, 0.8597, 0.4179, 0.8597, 0.4179, 0.8597, 0.4312, 0.8597, 0.4312, 0.8706, 0.4179, 0.8706, 0.418, 0.8379, 0.4312, 0.8379, 0.4312, 0.8488, 0.4179, 0.8488, 0.987, 0.4597, 0.9738, 0.4597, 0.9737, 0.4488, 0.987, 0.4488, 0.9872, 0.4815, 0.974, 0.4815, 0.9738, 0.4706, 0.9871, 0.4706, 0.9796, 0.84, 0.9796, 0.8198, 0.9824, 0.8198, 0.9822, 0.8392, 0.9741, 0.5138, 0.9874, 0.5138, 0.9876, 0.5307, 0.9744, 0.5307, 0.4843, 0.846, 0.471, 0.846, 0.471, 0.8291, 0.4843, 0.8291, 0.9796, 0.569, 0.975, 0.569, 0.9751, 0.5476, 0.9796, 0.5488, 0.9609, 0.4923, 0.9741, 0.4923, 0.9741, 0.5138, 0.9609, 0.5138, 0.975, 0.8198, 0.9796, 0.8198, 0.9796, 0.84, 0.9751, 0.8412, 0.9796, 0.569, 0.9796, 0.5488, 0.9822, 0.5496, 0.9824, 0.569, 0.4975, 0.8654, 0.4843, 0.8654, 0.4843, 0.846, 0.4975, 0.846, 0.4843, 0.8654, 0.471, 0.8654, 0.471, 0.846, 0.4843, 0.846, 0.5633, 0.8529, 0.5633, 0.84, 0.566, 0.84, 0.566, 0.8529, 0.9822, 0.5496, 0.9796, 0.5488, 0.984, 0.5319, 0.9845, 0.5327, 0.9796, 0.84, 0.9822, 0.8392, 0.9845, 0.8561, 0.984, 0.8569, 0.5633, 0.84, 0.5633, 0.8271, 0.566, 0.8271, 0.566, 0.84, 0.4843, 0.8283, 0.4843, 0.8271, 0.4975, 0.8271, 0.4975, 0.8283, 0.471, 0.8283, 0.471, 0.8271, 0.4843, 0.8271, 0.4843, 0.8283, 0.471, 0.8283, 0.4843, 0.8283, 0.4843, 0.8291, 0.471, 0.8291, 0.4843, 0.8283, 0.4975, 0.8283, 0.4975, 0.8291, 0.4843, 0.8291, 0.9796, 0.5488, 0.9751, 0.5476, 0.9832, 0.5307, 0.984, 0.5319, 0.4975, 0.846, 0.4843, 0.846, 0.4843, 0.8291, 0.4975, 0.8291, 0.9609, 0.5138, 0.9741, 0.5138, 0.9744, 0.5307, 0.9611, 0.5307, 0.9751, 0.8412, 0.9796, 0.84, 0.984, 0.8569, 0.9832, 0.8581, 0.9733, 0.6452, 0.9796, 0.6561, 0.975, 0.6561, 0.9687, 0.6452, 0.9741, 0.4053, 0.9741, 0.3838, 0.9874, 0.3838, 0.9874, 0.4053, 0.974, 0.4162, 0.9738, 0.427, 0.9606, 0.427, 0.9607, 0.4162, 0.9738, 0.4379, 0.9737, 0.4488, 0.9605, 0.4488, 0.9605, 0.4379, 0.4312, 0.9033, 0.4312, 0.8924, 0.4444, 0.8924, 0.4445, 0.9033, 0.4312, 0.8815, 0.4312, 0.8706, 0.4444, 0.8706, 0.4444, 0.8815, 0.9733, 0.7436, 0.9689, 0.7545, 0.9643, 0.7545, 0.9687, 0.7436, 0.966, 0.7654, 0.9651, 0.7763, 0.9605, 0.7763, 0.9613, 0.7654, 0.966, 0.6234, 0.9689, 0.6343, 0.9643, 0.6343, 0.9613, 0.6234, 0.9651, 0.6125, 0.966, 0.6234, 0.9613, 0.6234, 0.9605, 0.6125, 0.9689, 0.7545, 0.966, 0.7654, 0.9613, 0.7654, 0.9643, 0.7545, 0.4312, 0.8924, 0.4312, 0.8815, 0.4444, 0.8815, 0.4444, 0.8924, 0.9738, 0.427, 0.9738, 0.4379, 0.9605, 0.4379, 0.9606, 0.427, 0.9796, 0.7327, 0.9733, 0.7436, 0.9687, 0.7436, 0.975, 0.7327, 0.4312, 0.9141, 0.4312, 0.9033, 0.4445, 0.9033, 0.4445, 0.9141, 0.9741, 0.4053, 0.974, 0.4162, 0.9607, 0.4162, 0.9609, 0.4053, 0.9689, 0.6343, 0.9733, 0.6452, 0.9687, 0.6452, 0.9643, 0.6343, 0.9874, 0.4053, 0.9872, 0.4162, 0.974, 0.4162, 0.9741, 0.4053, 0.418, 0.9141, 0.418, 0.9033, 0.4312, 0.9033, 0.4312, 0.9141, 0.9871, 0.427, 0.987, 0.4379, 0.9738, 0.4379, 0.9738, 0.427, 0.4179, 0.8924, 0.4179, 0.8815, 0.4312, 0.8815, 0.4312, 0.8924, 0.4179, 0.8815, 0.4179, 0.8706, 0.4312, 0.8706, 0.4312, 0.8815, 0.418, 0.9033, 0.4179, 0.8924, 0.4312, 0.8924, 0.4312, 0.9033, 0.987, 0.4379, 0.987, 0.4488, 0.9737, 0.4488, 0.9738, 0.4379, 0.9872, 0.4162, 0.9871, 0.427, 0.9738, 0.427, 0.974, 0.4162, 0.9796, 0.7126, 0.9822, 0.7133, 0.9824, 0.7327, 0.9796, 0.7327, 0.9741, 0.3838, 0.9744, 0.3669, 0.9876, 0.3669, 0.9874, 0.3838, 0.4577, 0.846, 0.4577, 0.8291, 0.471, 0.8291, 0.471, 0.846, 0.9796, 0.6561, 0.9796, 0.6762, 0.9751, 0.6775, 0.975, 0.6561, 0.9609, 0.4053, 0.9609, 0.3838, 0.9741, 0.3838, 0.9741, 0.4053, 0.975, 0.7327, 0.9751, 0.7113, 0.9796, 0.7126, 0.9796, 0.7327, 0.9796, 0.6561, 0.9824, 0.6561, 0.9822, 0.6755, 0.9796, 0.6762, 0.4445, 0.8654, 0.4445, 0.846, 0.4577, 0.846, 0.4577, 0.8654, 0.4577, 0.8654, 0.4577, 0.846, 0.471, 0.846, 0.471, 0.8654, 0.5633, 0.8529, 0.5605, 0.8529, 0.5605, 0.84, 0.5633, 0.84, 0.9822, 0.6755, 0.9845, 0.6924, 0.984, 0.6931, 0.9796, 0.6762, 0.9796, 0.7126, 0.984, 0.6957, 0.9845, 0.6964, 0.9822, 0.7133, 0.5633, 0.84, 0.5605, 0.84, 0.5605, 0.8271, 0.5633, 0.8271, 0.4577, 0.8283, 0.4445, 0.8283, 0.4445, 0.8271, 0.4577, 0.8271, 0.471, 0.8283, 0.4577, 0.8283, 0.4577, 0.8271, 0.471, 0.8271, 0.471, 0.8283, 0.471, 0.8291, 0.4577, 0.8291, 0.4577, 0.8283, 0.4577, 0.8283, 0.4577, 0.8291, 0.4445, 0.8291, 0.4445, 0.8283, 0.9796, 0.6762, 0.984, 0.6931, 0.9832, 0.6944, 0.9751, 0.6775, 0.4445, 0.846, 0.4445, 0.8291, 0.4577, 0.8291, 0.4577, 0.846, 0.9609, 0.3838, 0.9611, 0.3669, 0.9744, 0.3669, 0.9741, 0.3838, 0.9751, 0.7113, 0.9832, 0.6944, 0.984, 0.6957, 0.9796, 0.7126])
me_cube.materials.append(mat_material_001)
me_cube.use_remesh_preserve_volume = False
me_cube.use_remesh_preserve_attributes = False
me_cube.use_mirror_vertex_groups = False
me_cube.update()

# ---- objects
ob_shield = bpy.data.objects.new('Shield', me_cube)
ob_light = bpy.data.objects.new('Light', light_light)
ob_camera = bpy.data.objects.new('Camera', cam_camera)
ob_light_002 = bpy.data.objects.new('Light.002', light_light_002)

# ---- transforms, parenting, visibility, modifiers, constraints
ob_shield.location = (0.0, 0.0, 0.0)
ob_shield.lock_rotations_4d = False
ob_shield.empty_display_type = 'ARROWS'
ob_shield.lineart.crease_threshold = 0.0
ob_light.location = (-0.8602, -0.6992, 5.904)
ob_light.rotation_euler = (0.6503, 0.05522, 1.866)
ob_light.lock_rotations_4d = False
ob_light.empty_display_type = 'ARROWS'
ob_light.color = (0.0, 0.0, 0.0, 0.0)
ob_light.lineart.crease_threshold = 0.0
ob_camera.location = (7.359, -6.926, 4.958)
ob_camera.rotation_euler = (1.109, 0.0, 0.8149)
ob_camera.lock_rotations_4d = False
ob_camera.empty_display_type = 'ARROWS'
ob_camera.color = (0.0, 0.0, 0.0, 0.0)
ob_camera.display_type = 'WIRE'
ob_camera.lineart.crease_threshold = 0.0
ob_light_002.location = (4.076, 1.005, -3.523)
ob_light_002.rotation_euler = (0.6503, 0.05522, 1.866)
ob_light_002.lock_rotations_4d = False
ob_light_002.empty_display_type = 'ARROWS'
ob_light_002.color = (0.0, 0.0, 0.0, 0.0)
ob_light_002.lineart.crease_threshold = 0.0

# ---- collection membership
col_collection.objects.link(ob_shield)
col_collection.objects.link(ob_light)
col_collection.objects.link(ob_camera)
col_collection.objects.link(ob_light_002)

# ---- scene / render settings (as saved in the file)
scene.camera = ob_camera
scene.frame_start = 1; scene.frame_end = 250; scene.frame_set(1)
scene.render.engine = 'BLENDER_EEVEE_NEXT'
scene.cycles.use_denoising = False
scene.cycles.samples = 128
scene.cycles.sampling_pattern = 'TABULATED_SOBOL'
scene.cycles.use_adaptive_sampling = False
scene.cycles.use_light_tree = False
scene.view_settings.view_transform = 'Filmic'
bpy.context.view_layer.update()
